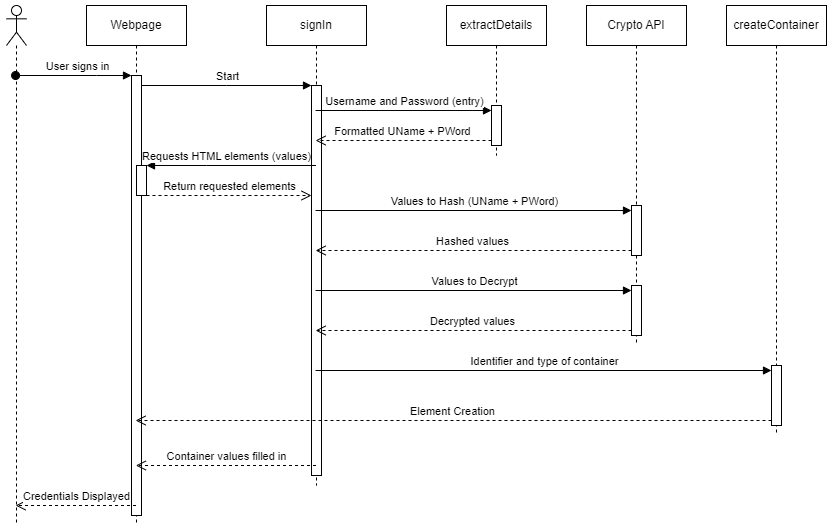

The diagram above was exported from draw.io. Its source (the exported page's mxGraphModel, read from the mxfile embedded in the PNG):
<mxGraphModel dx="1984" dy="600" grid="1" gridSize="10" guides="1" tooltips="1" connect="1" arrows="1" fold="1" page="1" pageScale="1" pageWidth="850" pageHeight="1100" math="0" shadow="0">
  <root>
    <mxCell id="0" />
    <mxCell id="1" parent="0" />
    <mxCell id="aM9ryv3xv72pqoxQDRHE-1" value="Webpage" style="shape=umlLifeline;perimeter=lifelinePerimeter;whiteSpace=wrap;html=1;container=0;dropTarget=0;collapsible=0;recursiveResize=0;outlineConnect=0;portConstraint=eastwest;newEdgeStyle={&quot;edgeStyle&quot;:&quot;elbowEdgeStyle&quot;,&quot;elbow&quot;:&quot;vertical&quot;,&quot;curved&quot;:0,&quot;rounded&quot;:0};" parent="1" vertex="1">
      <mxGeometry x="80" y="40" width="100" height="520" as="geometry" />
    </mxCell>
    <mxCell id="aM9ryv3xv72pqoxQDRHE-2" value="" style="html=1;points=[];perimeter=orthogonalPerimeter;outlineConnect=0;targetShapes=umlLifeline;portConstraint=eastwest;newEdgeStyle={&quot;edgeStyle&quot;:&quot;elbowEdgeStyle&quot;,&quot;elbow&quot;:&quot;vertical&quot;,&quot;curved&quot;:0,&quot;rounded&quot;:0};" parent="aM9ryv3xv72pqoxQDRHE-1" vertex="1">
      <mxGeometry x="45" y="70" width="10" height="440" as="geometry" />
    </mxCell>
    <mxCell id="aM9ryv3xv72pqoxQDRHE-4" value="" style="html=1;points=[];perimeter=orthogonalPerimeter;outlineConnect=0;targetShapes=umlLifeline;portConstraint=eastwest;newEdgeStyle={&quot;edgeStyle&quot;:&quot;elbowEdgeStyle&quot;,&quot;elbow&quot;:&quot;vertical&quot;,&quot;curved&quot;:0,&quot;rounded&quot;:0};" parent="aM9ryv3xv72pqoxQDRHE-1" vertex="1">
      <mxGeometry x="50" y="160" width="10" height="30" as="geometry" />
    </mxCell>
    <mxCell id="aM9ryv3xv72pqoxQDRHE-5" value="signIn" style="shape=umlLifeline;perimeter=lifelinePerimeter;whiteSpace=wrap;html=1;container=0;dropTarget=0;collapsible=0;recursiveResize=0;outlineConnect=0;portConstraint=eastwest;newEdgeStyle={&quot;edgeStyle&quot;:&quot;elbowEdgeStyle&quot;,&quot;elbow&quot;:&quot;vertical&quot;,&quot;curved&quot;:0,&quot;rounded&quot;:0};" parent="1" vertex="1">
      <mxGeometry x="260" y="40" width="100" height="480" as="geometry" />
    </mxCell>
    <mxCell id="aM9ryv3xv72pqoxQDRHE-6" value="" style="html=1;points=[];perimeter=orthogonalPerimeter;outlineConnect=0;targetShapes=umlLifeline;portConstraint=eastwest;newEdgeStyle={&quot;edgeStyle&quot;:&quot;elbowEdgeStyle&quot;,&quot;elbow&quot;:&quot;vertical&quot;,&quot;curved&quot;:0,&quot;rounded&quot;:0};" parent="aM9ryv3xv72pqoxQDRHE-5" vertex="1">
      <mxGeometry x="45" y="80" width="10" height="390" as="geometry" />
    </mxCell>
    <mxCell id="aM9ryv3xv72pqoxQDRHE-7" value="Start" style="html=1;verticalAlign=bottom;endArrow=block;edgeStyle=elbowEdgeStyle;elbow=vertical;curved=0;rounded=0;" parent="1" source="aM9ryv3xv72pqoxQDRHE-2" target="aM9ryv3xv72pqoxQDRHE-6" edge="1">
      <mxGeometry relative="1" as="geometry">
        <mxPoint x="235" y="130" as="sourcePoint" />
        <Array as="points">
          <mxPoint x="220" y="120" />
        </Array>
      </mxGeometry>
    </mxCell>
    <mxCell id="aM9ryv3xv72pqoxQDRHE-9" value="Requests HTML elements (values)" style="html=1;verticalAlign=bottom;endArrow=block;edgeStyle=elbowEdgeStyle;elbow=vertical;curved=0;rounded=0;" parent="1" source="aM9ryv3xv72pqoxQDRHE-5" edge="1">
      <mxGeometry x="0.0558" relative="1" as="geometry">
        <mxPoint x="215" y="160" as="sourcePoint" />
        <Array as="points" />
        <mxPoint x="140" y="200" as="targetPoint" />
        <mxPoint as="offset" />
      </mxGeometry>
    </mxCell>
    <mxCell id="aM9ryv3xv72pqoxQDRHE-10" value="Return requested elements" style="html=1;verticalAlign=bottom;endArrow=open;dashed=1;endSize=8;edgeStyle=elbowEdgeStyle;elbow=vertical;curved=0;rounded=0;" parent="1" source="aM9ryv3xv72pqoxQDRHE-4" target="aM9ryv3xv72pqoxQDRHE-6" edge="1">
      <mxGeometry relative="1" as="geometry">
        <mxPoint x="215" y="235" as="targetPoint" />
        <Array as="points">
          <mxPoint x="150" y="230" />
        </Array>
      </mxGeometry>
    </mxCell>
    <mxCell id="CmEyExYDH_TZHA2wCWIB-2" value="" style="shape=umlLifeline;perimeter=lifelinePerimeter;whiteSpace=wrap;html=1;container=1;dropTarget=0;collapsible=0;recursiveResize=0;outlineConnect=0;portConstraint=eastwest;newEdgeStyle={&quot;curved&quot;:0,&quot;rounded&quot;:0};participant=umlActor;" vertex="1" parent="1">
      <mxGeometry y="40" width="20" height="520" as="geometry" />
    </mxCell>
    <mxCell id="aM9ryv3xv72pqoxQDRHE-3" value="User signs in" style="html=1;verticalAlign=bottom;startArrow=oval;endArrow=block;startSize=8;edgeStyle=elbowEdgeStyle;elbow=vertical;curved=0;rounded=0;" parent="1" target="aM9ryv3xv72pqoxQDRHE-2" edge="1" source="CmEyExYDH_TZHA2wCWIB-2">
      <mxGeometry x="0.0674" relative="1" as="geometry">
        <mxPoint x="65" y="110" as="sourcePoint" />
        <Array as="points">
          <mxPoint x="90" y="110" />
        </Array>
        <mxPoint as="offset" />
      </mxGeometry>
    </mxCell>
    <mxCell id="CmEyExYDH_TZHA2wCWIB-4" value="extractDetails" style="shape=umlLifeline;perimeter=lifelinePerimeter;whiteSpace=wrap;html=1;container=1;dropTarget=0;collapsible=0;recursiveResize=0;outlineConnect=0;portConstraint=eastwest;newEdgeStyle={&quot;curved&quot;:0,&quot;rounded&quot;:0};" vertex="1" parent="1">
      <mxGeometry x="440" y="40" width="100" height="150" as="geometry" />
    </mxCell>
    <mxCell id="CmEyExYDH_TZHA2wCWIB-5" value="" style="html=1;points=[[0,0,0,0,5],[0,1,0,0,-5],[1,0,0,0,5],[1,1,0,0,-5]];perimeter=orthogonalPerimeter;outlineConnect=0;targetShapes=umlLifeline;portConstraint=eastwest;newEdgeStyle={&quot;curved&quot;:0,&quot;rounded&quot;:0};" vertex="1" parent="CmEyExYDH_TZHA2wCWIB-4">
      <mxGeometry x="45" y="100" width="10" height="40" as="geometry" />
    </mxCell>
    <mxCell id="CmEyExYDH_TZHA2wCWIB-6" value="Username and Password (entry)" style="html=1;verticalAlign=bottom;endArrow=block;curved=0;rounded=0;entryX=0;entryY=0;entryDx=0;entryDy=5;" edge="1" target="CmEyExYDH_TZHA2wCWIB-5" parent="1" source="aM9ryv3xv72pqoxQDRHE-5">
      <mxGeometry relative="1" as="geometry">
        <mxPoint x="415" y="205" as="sourcePoint" />
      </mxGeometry>
    </mxCell>
    <mxCell id="CmEyExYDH_TZHA2wCWIB-7" value="Formatted UName + PWord" style="html=1;verticalAlign=bottom;endArrow=open;dashed=1;endSize=8;curved=0;rounded=0;exitX=0;exitY=1;exitDx=0;exitDy=-5;" edge="1" source="CmEyExYDH_TZHA2wCWIB-5" parent="1" target="aM9ryv3xv72pqoxQDRHE-5">
      <mxGeometry relative="1" as="geometry">
        <mxPoint x="415" y="275" as="targetPoint" />
      </mxGeometry>
    </mxCell>
    <mxCell id="CmEyExYDH_TZHA2wCWIB-9" value="Crypto API" style="shape=umlLifeline;perimeter=lifelinePerimeter;whiteSpace=wrap;html=1;container=1;dropTarget=0;collapsible=0;recursiveResize=0;outlineConnect=0;portConstraint=eastwest;newEdgeStyle={&quot;curved&quot;:0,&quot;rounded&quot;:0};" vertex="1" parent="1">
      <mxGeometry x="580" y="40" width="100" height="340" as="geometry" />
    </mxCell>
    <mxCell id="CmEyExYDH_TZHA2wCWIB-10" value="" style="html=1;points=[[0,0,0,0,5],[0,1,0,0,-5],[1,0,0,0,5],[1,1,0,0,-5]];perimeter=orthogonalPerimeter;outlineConnect=0;targetShapes=umlLifeline;portConstraint=eastwest;newEdgeStyle={&quot;curved&quot;:0,&quot;rounded&quot;:0};" vertex="1" parent="CmEyExYDH_TZHA2wCWIB-9">
      <mxGeometry x="45" y="200" width="10" height="50" as="geometry" />
    </mxCell>
    <mxCell id="CmEyExYDH_TZHA2wCWIB-13" value="" style="html=1;points=[[0,0,0,0,5],[0,1,0,0,-5],[1,0,0,0,5],[1,1,0,0,-5]];perimeter=orthogonalPerimeter;outlineConnect=0;targetShapes=umlLifeline;portConstraint=eastwest;newEdgeStyle={&quot;curved&quot;:0,&quot;rounded&quot;:0};" vertex="1" parent="CmEyExYDH_TZHA2wCWIB-9">
      <mxGeometry x="45" y="280" width="10" height="50" as="geometry" />
    </mxCell>
    <mxCell id="CmEyExYDH_TZHA2wCWIB-11" value="Values to Hash (UName + PWord)" style="html=1;verticalAlign=bottom;endArrow=block;curved=0;rounded=0;entryX=0;entryY=0;entryDx=0;entryDy=5;" edge="1" target="CmEyExYDH_TZHA2wCWIB-10" parent="1" source="aM9ryv3xv72pqoxQDRHE-5">
      <mxGeometry relative="1" as="geometry">
        <mxPoint x="585" y="235" as="sourcePoint" />
      </mxGeometry>
    </mxCell>
    <mxCell id="CmEyExYDH_TZHA2wCWIB-12" value="Hashed values" style="html=1;verticalAlign=bottom;endArrow=open;dashed=1;endSize=8;curved=0;rounded=0;exitX=0;exitY=1;exitDx=0;exitDy=-5;" edge="1" source="CmEyExYDH_TZHA2wCWIB-10" parent="1" target="aM9ryv3xv72pqoxQDRHE-5">
      <mxGeometry relative="1" as="geometry">
        <mxPoint x="585" y="305" as="targetPoint" />
      </mxGeometry>
    </mxCell>
    <mxCell id="CmEyExYDH_TZHA2wCWIB-14" value="Values to Decrypt" style="html=1;verticalAlign=bottom;endArrow=block;curved=0;rounded=0;entryX=0;entryY=0;entryDx=0;entryDy=5;" edge="1" target="CmEyExYDH_TZHA2wCWIB-13" parent="1" source="aM9ryv3xv72pqoxQDRHE-5">
      <mxGeometry relative="1" as="geometry">
        <mxPoint x="585" y="325" as="sourcePoint" />
      </mxGeometry>
    </mxCell>
    <mxCell id="CmEyExYDH_TZHA2wCWIB-15" value="Decrypted values" style="html=1;verticalAlign=bottom;endArrow=open;dashed=1;endSize=8;curved=0;rounded=0;exitX=0;exitY=1;exitDx=0;exitDy=-5;" edge="1" source="CmEyExYDH_TZHA2wCWIB-13" parent="1" target="aM9ryv3xv72pqoxQDRHE-5">
      <mxGeometry relative="1" as="geometry">
        <mxPoint x="585" y="395" as="targetPoint" />
      </mxGeometry>
    </mxCell>
    <mxCell id="CmEyExYDH_TZHA2wCWIB-16" value="createContainer" style="shape=umlLifeline;perimeter=lifelinePerimeter;whiteSpace=wrap;html=1;container=1;dropTarget=0;collapsible=0;recursiveResize=0;outlineConnect=0;portConstraint=eastwest;newEdgeStyle={&quot;curved&quot;:0,&quot;rounded&quot;:0};" vertex="1" parent="1">
      <mxGeometry x="720" y="40" width="100" height="430" as="geometry" />
    </mxCell>
    <mxCell id="CmEyExYDH_TZHA2wCWIB-17" value="" style="html=1;points=[[0,0,0,0,5],[0,1,0,0,-5],[1,0,0,0,5],[1,1,0,0,-5]];perimeter=orthogonalPerimeter;outlineConnect=0;targetShapes=umlLifeline;portConstraint=eastwest;newEdgeStyle={&quot;curved&quot;:0,&quot;rounded&quot;:0};" vertex="1" parent="CmEyExYDH_TZHA2wCWIB-16">
      <mxGeometry x="45" y="360" width="10" height="60" as="geometry" />
    </mxCell>
    <mxCell id="CmEyExYDH_TZHA2wCWIB-18" value="Identifier and type of container" style="html=1;verticalAlign=bottom;endArrow=block;curved=0;rounded=0;entryX=0;entryY=0;entryDx=0;entryDy=5;" edge="1" target="CmEyExYDH_TZHA2wCWIB-17" parent="1" source="aM9ryv3xv72pqoxQDRHE-5">
      <mxGeometry relative="1" as="geometry">
        <mxPoint x="765" y="405" as="sourcePoint" />
      </mxGeometry>
    </mxCell>
    <mxCell id="CmEyExYDH_TZHA2wCWIB-19" value="Element Creation" style="html=1;verticalAlign=bottom;endArrow=open;dashed=1;endSize=8;curved=0;rounded=0;exitX=0;exitY=1;exitDx=0;exitDy=-5;" edge="1" source="CmEyExYDH_TZHA2wCWIB-17" parent="1" target="aM9ryv3xv72pqoxQDRHE-1">
      <mxGeometry x="0.0003" relative="1" as="geometry">
        <mxPoint x="765" y="475" as="targetPoint" />
        <mxPoint as="offset" />
      </mxGeometry>
    </mxCell>
    <mxCell id="CmEyExYDH_TZHA2wCWIB-20" value="Credentials Displayed" style="html=1;verticalAlign=bottom;endArrow=open;dashed=1;endSize=8;curved=0;rounded=0;" edge="1" parent="1" target="CmEyExYDH_TZHA2wCWIB-2">
      <mxGeometry relative="1" as="geometry">
        <mxPoint x="129.5" y="540" as="sourcePoint" />
        <mxPoint x="49.32352941176464" y="540" as="targetPoint" />
      </mxGeometry>
    </mxCell>
    <mxCell id="CmEyExYDH_TZHA2wCWIB-21" value="Container values filled in" style="html=1;verticalAlign=bottom;endArrow=open;dashed=1;endSize=8;curved=0;rounded=0;" edge="1" parent="1">
      <mxGeometry relative="1" as="geometry">
        <mxPoint x="309.5" y="500" as="sourcePoint" />
        <mxPoint x="129.32352941176464" y="500" as="targetPoint" />
      </mxGeometry>
    </mxCell>
  </root>
</mxGraphModel>